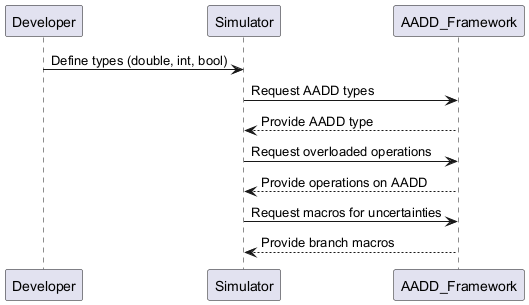

The diagram above was rendered by PlantUML. Its source (embedded in the PNG):
@startuml
participant Developer
participant Simulator
participant AADD_Framework

Developer -> Simulator : Define types (double, int, bool)
Simulator -> AADD_Framework : Request AADD types
AADD_Framework --> Simulator : Provide AADD type
Simulator -> AADD_Framework : Request overloaded operations
AADD_Framework --> Simulator : Provide operations on AADD
Simulator -> AADD_Framework : Request macros for uncertainties
AADD_Framework --> Simulator : Provide branch macros
@enduml